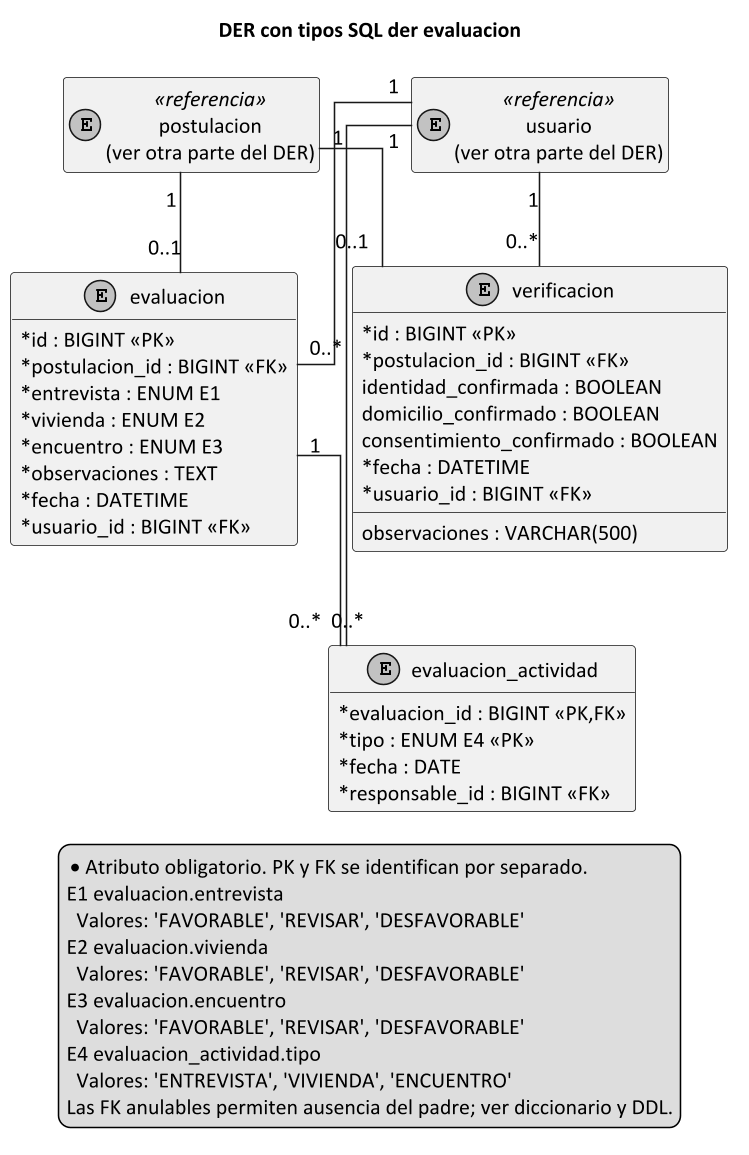

The diagram above was rendered by PlantUML. Its source (embedded in the PNG):
@startuml
title DER con tipos SQL der evaluacion
skinparam monochrome true
skinparam shadowing false
skinparam classAttributeIconSize 0
skinparam defaultFontName Calibri
skinparam defaultFontSize 14
skinparam dpi 150
hide empty members
top to bottom direction
skinparam linetype ortho
entity "verificacion" as verificacion {
 * id : BIGINT <<PK>>
 * postulacion_id : BIGINT <<FK>>
   identidad_confirmada : BOOLEAN
   domicilio_confirmado : BOOLEAN
   consentimiento_confirmado : BOOLEAN
   observaciones : VARCHAR(500)
 * fecha : DATETIME
 * usuario_id : BIGINT <<FK>>
}
entity "evaluacion" as evaluacion {
 * id : BIGINT <<PK>>
 * postulacion_id : BIGINT <<FK>>
 * entrevista : ENUM E1
 * vivienda : ENUM E2
 * encuentro : ENUM E3
 * observaciones : TEXT
 * fecha : DATETIME
 * usuario_id : BIGINT <<FK>>
}
entity "evaluacion_actividad" as evaluacion_actividad {
 * evaluacion_id : BIGINT <<PK,FK>>
 * tipo : ENUM E4 <<PK>>
 * fecha : DATE
 * responsable_id : BIGINT <<FK>>
}
entity "postulacion\n(ver otra parte del DER)" as postulacion <<referencia>>
postulacion "1" -- "0..1" verificacion
entity "usuario\n(ver otra parte del DER)" as usuario <<referencia>>
usuario "1" -- "0..*" verificacion
postulacion "1" -- "0..1" evaluacion
usuario "1" -- "0..*" evaluacion
evaluacion "1" -- "0..*" evaluacion_actividad
usuario "1" -- "0..*" evaluacion_actividad
legend bottom
* Atributo obligatorio. PK y FK se identifican por separado.
E1 evaluacion.entrevista
  Valores: 'FAVORABLE', 'REVISAR', 'DESFAVORABLE'
E2 evaluacion.vivienda
  Valores: 'FAVORABLE', 'REVISAR', 'DESFAVORABLE'
E3 evaluacion.encuentro
  Valores: 'FAVORABLE', 'REVISAR', 'DESFAVORABLE'
E4 evaluacion_actividad.tipo
  Valores: 'ENTREVISTA', 'VIVIENDA', 'ENCUENTRO'
Las FK anulables permiten ausencia del padre; ver diccionario y DDL.
endlegend
@enduml